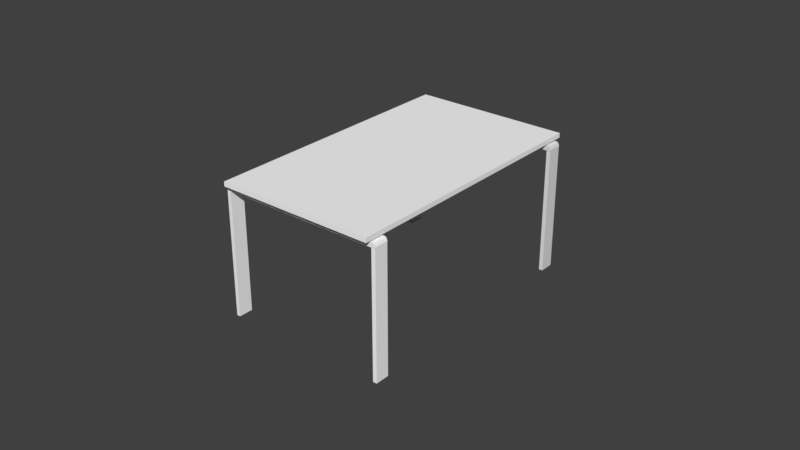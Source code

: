 # Source: table_rectangular_low_visual.blend  (saved by Blender 2.79.0; exported with 4.5.12 LTS)
import bpy
from mathutils import Matrix  # noqa: F401  (used for matrix-valued properties, if any)

bpy.ops.wm.read_factory_settings(use_empty=True)
scene = bpy.context.scene
scene.name = 'Scene'

# ---- collections
col_collection_1 = bpy.data.collections.new('Collection 1'); scene.collection.children.link(col_collection_1)

# ---- materials (node trees are filled in below, after node groups)
mat_material_003 = bpy.data.materials.new('Material.003')
mat_material_003.alpha_threshold = 0.0
mat_material_003.use_transparent_shadow = False
mat_material_003.diffuse_color = (0.1193, 0.1193, 0.1193, 1.0)
mat_material_003.roughness = 0.5
mat_material_005 = bpy.data.materials.new('Material.005')
mat_material_005.alpha_threshold = 0.0
mat_material_005.use_transparent_shadow = False
mat_material_005.diffuse_color = (1.0, 1.0, 1.0, 1.0)
mat_material_005.roughness = 0.5
mat_material_004 = bpy.data.materials.new('Material.004')
mat_material_004.alpha_threshold = 0.0
mat_material_004.use_transparent_shadow = False
mat_material_004.roughness = 0.5
mat_material_006 = bpy.data.materials.new('Material.006')
mat_material_006.alpha_threshold = 0.0
mat_material_006.use_transparent_shadow = False
mat_material_006.diffuse_color = (1.0, 1.0, 1.0, 1.0)
mat_material_006.roughness = 0.5

# ---- material node trees

# ---- world
world_world = bpy.data.worlds.new('World'); scene.world = world_world
world_world.color = (0.05088, 0.05088, 0.05088)
world_world.use_sun_shadow = False
world_world.sun_shadow_jitter_overblur = 0.0
world_world.cycles.sampling_method = 'MANUAL'

# ---- meshes
me_circle_003 = bpy.data.meshes.new('Circle.003')
me_circle_003.from_pydata([(13.2, -60.81, -44.51), (9.121, -56.73, -44.51), (10.18, -55.58, -44.51), (14.34, -59.75, -44.51), (13.24, -60.88, -44.56), (9.049, -56.68, -44.56), (10.13, -55.51, -44.56), (14.41, -59.8, -44.56), (13.24, -60.88, -45.02), (9.049, -56.68, -45.01), (10.13, -55.51, -45.01), (14.41, -59.8, -45.02), (11.57, -58.35, -45.02), (56.7, -9.207, -44.51), (60.78, -13.29, -44.51), (59.72, -14.43, -44.51), (55.56, -10.27, -44.51), (56.66, -9.134, -44.56), (60.85, -13.34, -44.56), (59.77, -14.51, -44.56), (55.49, -10.22, -44.56), (56.66, -9.134, -45.02), (60.85, -13.34, -45.01), (59.77, -14.51, -45.01), (55.49, -10.22, -45.02), (58.33, -11.66, -45.02), (-56.74, 9.241, -44.51), (-60.81, 13.32, -44.51), (-59.75, 14.47, -44.51), (-55.6, 10.3, -44.51), (-56.69, 9.168, -44.56), (-60.88, 13.37, -44.56), (-59.8, 14.54, -44.56), (-55.52, 10.26, -44.56), (-56.69, 9.168, -45.02), (-60.88, 13.37, -45.01), (-59.8, 14.54, -45.01), (-55.52, 10.26, -45.02), (-58.36, 11.7, -45.02), (-13.23, 60.84, -44.51), (-9.154, 56.76, -44.51), (-10.21, 55.62, -44.51), (-14.37, 59.78, -44.51), (-13.28, 60.92, -44.56), (-9.081, 56.72, -44.56), (-10.16, 55.54, -44.56), (-14.44, 59.83, -44.56), (-13.28, 60.92, -45.02), (-9.081, 56.72, -45.01), (-10.16, 55.54, -45.01), (-14.44, 59.83, -45.02), (-11.61, 58.39, -45.02), (32.83, -32.89, 12.5), (37.07, -37.13, 12.5), (37.06, -37.13, 10.45), (32.82, -32.88, 10.45), (10.15, -55.53, 12.5), (14.39, -59.78, 12.5), (14.33, -59.74, 10.44), (10.18, -55.58, 10.44), (9.484, -56.2, 12.34), (13.72, -60.44, 12.34), (13.19, -60.81, -44.54), (9.117, -56.73, 10.44), (9.208, -56.47, 11.62), (13.45, -60.72, 11.61), (9.117, -56.73, -44.54), (10.18, -55.58, -44.54), (9.034, -56.65, 10.93), (13.27, -60.89, 10.93), (13.19, -60.81, 10.44), (14.33, -59.74, -44.54), (37.06, -37.12, 12.5), (32.83, -32.88, 12.5), (32.83, -32.88, 10.45), (37.07, -37.12, 10.45), (59.74, -14.48, 12.5), (55.51, -10.23, 12.5), (55.56, -10.27, 10.44), (59.72, -14.43, 10.44), (60.41, -13.81, 12.34), (56.17, -9.568, 12.34), (56.7, -9.203, -44.54), (60.78, -13.28, 10.44), (60.69, -13.54, 11.62), (56.45, -9.292, 11.61), (60.78, -13.28, -44.54), (59.72, -14.43, -44.54), (60.86, -13.36, 10.93), (56.62, -9.119, 10.93), (56.7, -9.203, 10.44), (55.56, -10.27, -44.54), (-37.11, 37.17, 12.5), (-32.88, 32.93, 12.5), (-32.88, 32.93, 10.45), (-37.12, 37.18, 10.45), (-59.79, 14.53, 12.5), (-55.56, 10.28, 12.5), (-55.61, 10.32, 10.44), (-59.76, 14.48, 10.44), (-60.46, 13.86, 12.34), (-56.22, 9.619, 12.34), (-56.75, 9.254, -44.52), (-60.83, 13.33, 10.44), (-60.73, 13.59, 11.62), (-56.5, 9.343, 11.61), (-60.83, 13.33, -44.51), (-59.76, 14.48, -44.51), (-60.91, 13.41, 10.93), (-56.67, 9.17, 10.93), (-56.75, 9.254, 10.44), (-55.61, 10.32, -44.52), (-32.88, 32.94, 12.5), (-37.12, 37.18, 12.5), (-37.11, 37.18, 10.45), (-32.87, 32.94, 10.45), (-10.2, 55.58, 12.5), (-14.44, 59.83, 12.5), (-14.38, 59.79, 10.44), (-10.23, 55.63, 10.44), (-9.534, 56.25, 12.34), (-13.77, 60.49, 12.34), (-13.24, 60.86, -44.52), (-9.167, 56.78, 10.44), (-9.257, 56.52, 11.62), (-13.5, 60.77, 11.61), (-9.167, 56.78, -44.51), (-10.23, 55.63, -44.51), (-9.083, 56.7, 10.93), (-13.32, 60.94, 10.93), (-13.24, 60.86, 10.44), (-14.38, 59.79, -44.52), (-16.03, 61.56, 13.25), (61.53, -16.13, 13.25), (16.04, -61.57, 13.25), (-61.52, 16.12, 13.25), (-16.03, 61.56, 15.25), (61.53, -16.13, 15.25), (16.04, -61.57, 15.25), (-61.52, 16.12, 15.25)], [], [(3, 0, 4, 7), (2, 3, 7, 6), (1, 2, 6, 5), (0, 1, 5, 4), (5, 6, 10, 9), (6, 7, 11, 10), (4, 5, 9, 8), (7, 4, 8, 11), (10, 11, 12), (9, 10, 12), (11, 8, 12), (8, 9, 12), (16, 13, 17, 20), (15, 16, 20, 19), (14, 15, 19, 18), (13, 14, 18, 17), (18, 19, 23, 22), (19, 20, 24, 23), (17, 18, 22, 21), (20, 17, 21, 24), (23, 24, 25), (22, 23, 25), (24, 21, 25), (21, 22, 25), (29, 26, 30, 33), (28, 29, 33, 32), (27, 28, 32, 31), (26, 27, 31, 30), (31, 32, 36, 35), (32, 33, 37, 36), (30, 31, 35, 34), (33, 30, 34, 37), (36, 37, 38), (35, 36, 38), (37, 34, 38), (34, 35, 38), (42, 39, 43, 46), (41, 42, 46, 45), (40, 41, 45, 44), (39, 40, 44, 43), (44, 45, 49, 48), (45, 46, 50, 49), (43, 44, 48, 47), (46, 43, 47, 50), (49, 50, 51), (48, 49, 51), (50, 47, 51), (47, 48, 51), (55, 54, 58, 59), (53, 52, 56, 57), (52, 55, 59, 56), (54, 53, 57, 58), (56, 59, 60), (58, 57, 61), (68, 59, 63), (57, 56, 60, 61), (58, 61, 65), (69, 68, 63, 70), (61, 60, 64, 65), (60, 59, 64), (58, 70, 62, 71), (65, 64, 68, 69), (64, 59, 68), (58, 65, 69), (58, 69, 70), (59, 58, 71, 67), (70, 63, 66, 62), (63, 59, 67, 66), (75, 74, 78, 79), (73, 72, 76, 77), (72, 75, 79, 76), (74, 73, 77, 78), (76, 79, 80), (78, 77, 81), (88, 79, 83), (77, 76, 80, 81), (78, 81, 85), (89, 88, 83, 90), (81, 80, 84, 85), (80, 79, 84), (78, 90, 82, 91), (85, 84, 88, 89), (84, 79, 88), (78, 85, 89), (78, 89, 90), (79, 78, 91, 87), (90, 83, 86, 82), (83, 79, 87, 86), (95, 94, 98, 99), (93, 92, 96, 97), (92, 95, 99, 96), (94, 93, 97, 98), (96, 99, 100), (98, 97, 101), (108, 99, 103), (97, 96, 100, 101), (98, 101, 105), (109, 108, 103, 110), (101, 100, 104, 105), (100, 99, 104), (98, 110, 102, 111), (105, 104, 108, 109), (104, 99, 108), (98, 105, 109), (98, 109, 110), (99, 98, 111, 107), (110, 103, 106, 102), (103, 99, 107, 106), (115, 114, 118, 119), (113, 112, 116, 117), (112, 115, 119, 116), (114, 113, 117, 118), (116, 119, 120), (118, 117, 121), (128, 119, 123), (117, 116, 120, 121), (118, 121, 125), (129, 128, 123, 130), (121, 120, 124, 125), (120, 119, 124), (118, 130, 122, 131), (125, 124, 128, 129), (124, 119, 128), (118, 125, 129), (118, 129, 130), (119, 118, 131, 127), (130, 123, 126, 122), (123, 119, 127, 126), (132, 133, 134, 135), (136, 139, 138, 137), (132, 136, 137, 133), (133, 137, 138, 134), (134, 138, 139, 135), (136, 132, 135, 139)])
me_circle_003.polygons.foreach_set('material_index', [0, 0, 0, 0, 0, 0, 0, 0, 0, 0, 0, 0, 0, 0, 0, 0, 0, 0, 0, 0, 0, 0, 0, 0, 0, 0, 0, 0, 0, 0, 0, 0, 0, 0, 0, 0, 0, 0, 0, 0, 0, 0, 0, 0, 0, 0, 0, 0, 1, 1, 1, 1, 1, 1, 1, 1, 1, 1, 1, 1, 1, 1, 1, 1, 1, 1, 1, 1, 1, 1, 1, 1, 1, 1, 1, 1, 1, 1, 1, 1, 1, 1, 1, 1, 1, 1, 1, 1, 2, 2, 2, 2, 2, 2, 2, 2, 2, 2, 2, 2, 2, 2, 2, 2, 2, 2, 2, 2, 2, 2, 2, 2, 2, 2, 2, 2, 2, 2, 2, 2, 2, 2, 2, 2, 2, 2, 2, 2, 3, 3, 3, 3, 3, 3])
me_circle_003.materials.append(mat_material_003)
me_circle_003.materials.append(mat_material_005)
me_circle_003.materials.append(mat_material_004)
me_circle_003.materials.append(mat_material_006)
me_circle_003.use_remesh_preserve_volume = False
me_circle_003.use_remesh_preserve_attributes = False
me_circle_003.use_mirror_vertex_groups = False
me_circle_003.update()

# ---- objects
ob_circle_003 = bpy.data.objects.new('Circle.003', me_circle_003)

# ---- transforms, parenting, visibility, modifiers, constraints
ob_circle_003.location = (0.0001704, 0.01126, 45.3)
ob_circle_003.rotation_euler = (0.0, -0.0, -0.7847)
ob_circle_003.scale = (1.089, 1.089, 1.0)
ob_circle_003.lineart.crease_threshold = 0.0

# ---- collection membership
col_collection_1.objects.link(ob_circle_003)

# ---- scene / render settings (as saved in the file)
scene.frame_start = 1; scene.frame_end = 250; scene.frame_set(1)
scene.render.engine = 'BLENDER_EEVEE_NEXT'
scene.render.resolution_percentage = 50
scene.render.dither_intensity = 0.0
scene.cycles.use_denoising = False
scene.cycles.samples = 128
scene.cycles.sampling_pattern = 'TABULATED_SOBOL'
scene.cycles.use_adaptive_sampling = False
scene.cycles.use_light_tree = False
scene.cycles.blur_glossy = 0.0
scene.cycles.sample_clamp_indirect = 0.0
scene.view_settings.view_transform = 'Standard'
scene.unit_settings.scale_length = 0.01
bpy.context.view_layer.update()

# ---- added for rendering (the .blend has no active camera and no usable light): camera, sun
cam_auto = bpy.data.cameras.new('AutoCamera')
cam_auto.lens = 50.0
cam_auto.sensor_width = 36.0
cam_auto.clip_end = 4460.98
ob_auto_camera = bpy.data.objects.new('AutoCamera', cam_auto)
scene.collection.objects.link(ob_auto_camera)
ob_auto_camera.location = (254.188, -305.026, 233.772)
ob_auto_camera.rotation_euler = (1.09748, -7.21219e-08, 0.694738)
scene.camera = ob_auto_camera
light_auto_sun = bpy.data.lights.new('AutoSun', 'SUN')
light_auto_sun.energy = 3.0
light_auto_sun.angle = 0.0523599
ob_auto_sun = bpy.data.objects.new('AutoSun', light_auto_sun)
scene.collection.objects.link(ob_auto_sun)
ob_auto_sun.rotation_euler = (0.872665, 0.174533, 0.523599)
bpy.context.view_layer.update()
